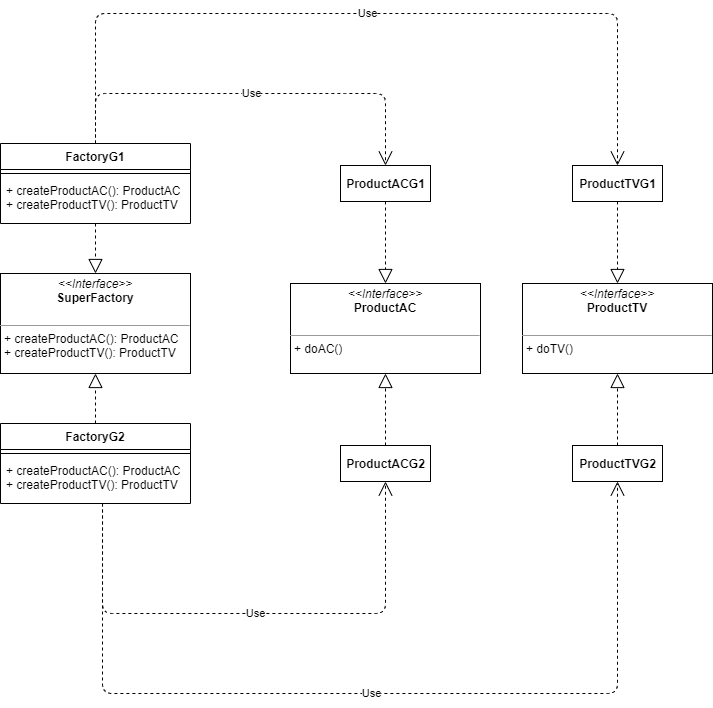

The diagram above was exported from draw.io. Its source (the exported page's mxGraphModel, read from the mxfile embedded in the PNG):
<mxGraphModel dx="1150" dy="1747" grid="1" gridSize="10" guides="1" tooltips="1" connect="1" arrows="1" fold="1" page="1" pageScale="1" pageWidth="827" pageHeight="1169" math="0" shadow="0">
  <root>
    <mxCell id="0" />
    <mxCell id="1" parent="0" />
    <mxCell id="128" value="&lt;p style=&quot;margin: 0px ; margin-top: 4px ; text-align: center&quot;&gt;&lt;i&gt;&amp;lt;&amp;lt;Interface&amp;gt;&amp;gt;&lt;/i&gt;&lt;br&gt;&lt;span style=&quot;font-weight: 700&quot;&gt;SuperFactory&lt;/span&gt;&lt;br&gt;&lt;/p&gt;&lt;p style=&quot;margin: 0px ; margin-left: 4px&quot;&gt;&lt;br&gt;&lt;/p&gt;&lt;hr size=&quot;1&quot;&gt;&lt;p style=&quot;margin: 0px ; margin-left: 4px&quot;&gt;+ createProductAC(): ProductAC&lt;br&gt;&lt;/p&gt;&lt;p style=&quot;margin: 0px ; margin-left: 4px&quot;&gt;+ createProductTV(): ProductTV&lt;br&gt;&lt;/p&gt;" style="verticalAlign=top;align=left;overflow=fill;fontSize=12;fontFamily=Helvetica;html=1;" parent="1" vertex="1">
      <mxGeometry x="58" y="-780" width="190" height="100" as="geometry" />
    </mxCell>
    <mxCell id="129" value="&lt;p style=&quot;margin: 0px ; margin-top: 4px ; text-align: center&quot;&gt;&lt;i&gt;&amp;lt;&amp;lt;Interface&amp;gt;&amp;gt;&lt;/i&gt;&lt;br&gt;&lt;span style=&quot;font-weight: 700&quot;&gt;ProductTV&lt;/span&gt;&lt;br&gt;&lt;/p&gt;&lt;p style=&quot;margin: 0px ; margin-left: 4px&quot;&gt;&lt;br&gt;&lt;/p&gt;&lt;hr size=&quot;1&quot;&gt;&lt;p style=&quot;margin: 0px ; margin-left: 4px&quot;&gt;+ doTV()&lt;br&gt;&lt;/p&gt;" style="verticalAlign=top;align=left;overflow=fill;fontSize=12;fontFamily=Helvetica;html=1;" parent="1" vertex="1">
      <mxGeometry x="580" y="-770" width="190" height="90" as="geometry" />
    </mxCell>
    <mxCell id="159" value="FactoryG1" style="swimlane;fontStyle=1;align=center;verticalAlign=top;childLayout=stackLayout;horizontal=1;startSize=26;horizontalStack=0;resizeParent=1;resizeParentMax=0;resizeLast=0;collapsible=1;marginBottom=0;" parent="1" vertex="1">
      <mxGeometry x="58" y="-910" width="190" height="80" as="geometry" />
    </mxCell>
    <mxCell id="160" value="" style="line;strokeWidth=1;fillColor=none;align=left;verticalAlign=middle;spacingTop=-1;spacingLeft=3;spacingRight=3;rotatable=0;labelPosition=right;points=[];portConstraint=eastwest;" parent="159" vertex="1">
      <mxGeometry y="26" width="190" height="8" as="geometry" />
    </mxCell>
    <mxCell id="161" value="+ createProductAC(): ProductAC&#10;+ createProductTV(): ProductTV" style="text;strokeColor=none;fillColor=none;align=left;verticalAlign=top;spacingLeft=4;spacingRight=4;overflow=hidden;rotatable=0;points=[[0,0.5],[1,0.5]];portConstraint=eastwest;" parent="159" vertex="1">
      <mxGeometry y="34" width="190" height="46" as="geometry" />
    </mxCell>
    <mxCell id="165" value="&lt;p style=&quot;margin: 0px ; margin-top: 4px ; text-align: center&quot;&gt;&lt;i&gt;&amp;lt;&amp;lt;Interface&amp;gt;&amp;gt;&lt;/i&gt;&lt;br&gt;&lt;span style=&quot;font-weight: 700&quot;&gt;ProductAC&lt;/span&gt;&lt;br&gt;&lt;/p&gt;&lt;p style=&quot;margin: 0px ; margin-left: 4px&quot;&gt;&lt;br&gt;&lt;/p&gt;&lt;hr size=&quot;1&quot;&gt;&lt;p style=&quot;margin: 0px ; margin-left: 4px&quot;&gt;+ doAC()&lt;br&gt;&lt;/p&gt;" style="verticalAlign=top;align=left;overflow=fill;fontSize=12;fontFamily=Helvetica;html=1;" parent="1" vertex="1">
      <mxGeometry x="348" y="-770" width="190" height="90" as="geometry" />
    </mxCell>
    <mxCell id="166" value="FactoryG2" style="swimlane;fontStyle=1;align=center;verticalAlign=top;childLayout=stackLayout;horizontal=1;startSize=26;horizontalStack=0;resizeParent=1;resizeParentMax=0;resizeLast=0;collapsible=1;marginBottom=0;" parent="1" vertex="1">
      <mxGeometry x="58" y="-630" width="190" height="80" as="geometry" />
    </mxCell>
    <mxCell id="167" value="" style="line;strokeWidth=1;fillColor=none;align=left;verticalAlign=middle;spacingTop=-1;spacingLeft=3;spacingRight=3;rotatable=0;labelPosition=right;points=[];portConstraint=eastwest;" parent="166" vertex="1">
      <mxGeometry y="26" width="190" height="8" as="geometry" />
    </mxCell>
    <mxCell id="168" value="+ createProductAC(): ProductAC&#10;+ createProductTV(): ProductTV" style="text;strokeColor=none;fillColor=none;align=left;verticalAlign=top;spacingLeft=4;spacingRight=4;overflow=hidden;rotatable=0;points=[[0,0.5],[1,0.5]];portConstraint=eastwest;" parent="166" vertex="1">
      <mxGeometry y="34" width="190" height="46" as="geometry" />
    </mxCell>
    <mxCell id="169" value="" style="endArrow=block;dashed=1;endFill=0;endSize=12;html=1;exitX=0.5;exitY=0;exitDx=0;exitDy=0;entryX=0.5;entryY=1;entryDx=0;entryDy=0;" parent="1" source="166" target="128" edge="1">
      <mxGeometry width="160" relative="1" as="geometry">
        <mxPoint x="298" y="-660" as="sourcePoint" />
        <mxPoint x="458" y="-660" as="targetPoint" />
      </mxGeometry>
    </mxCell>
    <mxCell id="170" value="" style="endArrow=block;dashed=1;endFill=0;endSize=12;html=1;entryX=0.5;entryY=0;entryDx=0;entryDy=0;exitX=0.5;exitY=1;exitDx=0;exitDy=0;exitPerimeter=0;" parent="1" source="161" target="128" edge="1">
      <mxGeometry width="160" relative="1" as="geometry">
        <mxPoint x="-132" y="-800" as="sourcePoint" />
        <mxPoint x="28" y="-800" as="targetPoint" />
      </mxGeometry>
    </mxCell>
    <mxCell id="171" value="&lt;span style=&quot;font-weight: 700&quot;&gt;ProductACG1&lt;/span&gt;" style="html=1;" parent="1" vertex="1">
      <mxGeometry x="398" y="-888" width="90" height="36" as="geometry" />
    </mxCell>
    <mxCell id="173" value="&lt;span style=&quot;font-weight: 700&quot;&gt;ProductTVG1&lt;/span&gt;" style="html=1;" parent="1" vertex="1">
      <mxGeometry x="630" y="-888" width="90" height="36" as="geometry" />
    </mxCell>
    <mxCell id="176" value="&lt;span style=&quot;font-weight: 700&quot;&gt;ProductACG2&lt;/span&gt;" style="html=1;" parent="1" vertex="1">
      <mxGeometry x="398" y="-608" width="90" height="36" as="geometry" />
    </mxCell>
    <mxCell id="178" value="&lt;span style=&quot;font-weight: 700&quot;&gt;ProductTVG2&lt;/span&gt;" style="html=1;" parent="1" vertex="1">
      <mxGeometry x="630" y="-608" width="90" height="36" as="geometry" />
    </mxCell>
    <mxCell id="180" value="" style="endArrow=block;dashed=1;endFill=0;endSize=12;html=1;exitX=0.5;exitY=0;exitDx=0;exitDy=0;entryX=0.5;entryY=1;entryDx=0;entryDy=0;" parent="1" source="176" target="165" edge="1">
      <mxGeometry width="160" relative="1" as="geometry">
        <mxPoint x="330" y="-750" as="sourcePoint" />
        <mxPoint x="490" y="-750" as="targetPoint" />
      </mxGeometry>
    </mxCell>
    <mxCell id="182" value="" style="endArrow=block;dashed=1;endFill=0;endSize=12;html=1;entryX=0.5;entryY=1;entryDx=0;entryDy=0;exitX=0.5;exitY=0;exitDx=0;exitDy=0;" parent="1" source="178" target="129" edge="1">
      <mxGeometry width="160" relative="1" as="geometry">
        <mxPoint x="330" y="-750" as="sourcePoint" />
        <mxPoint x="490" y="-750" as="targetPoint" />
      </mxGeometry>
    </mxCell>
    <mxCell id="183" value="" style="endArrow=block;dashed=1;endFill=0;endSize=12;html=1;exitX=0.5;exitY=1;exitDx=0;exitDy=0;entryX=0.5;entryY=0;entryDx=0;entryDy=0;" parent="1" source="171" target="165" edge="1">
      <mxGeometry width="160" relative="1" as="geometry">
        <mxPoint x="330" y="-750" as="sourcePoint" />
        <mxPoint x="490" y="-750" as="targetPoint" />
      </mxGeometry>
    </mxCell>
    <mxCell id="185" value="" style="endArrow=block;dashed=1;endFill=0;endSize=12;html=1;entryX=0.5;entryY=0;entryDx=0;entryDy=0;exitX=0.5;exitY=1;exitDx=0;exitDy=0;" parent="1" source="173" target="129" edge="1">
      <mxGeometry width="160" relative="1" as="geometry">
        <mxPoint x="520" y="-950" as="sourcePoint" />
        <mxPoint x="680" y="-950" as="targetPoint" />
      </mxGeometry>
    </mxCell>
    <mxCell id="188" value="Use" style="endArrow=open;endSize=12;dashed=1;html=1;entryX=0.5;entryY=1;entryDx=0;entryDy=0;" parent="1" target="176" edge="1">
      <mxGeometry width="160" relative="1" as="geometry">
        <mxPoint x="160" y="-550" as="sourcePoint" />
        <mxPoint x="403" y="-562" as="targetPoint" />
        <Array as="points">
          <mxPoint x="160" y="-440" />
          <mxPoint x="443" y="-440" />
        </Array>
      </mxGeometry>
    </mxCell>
    <mxCell id="190" value="Use" style="endArrow=open;endSize=12;dashed=1;html=1;entryX=0.5;entryY=1;entryDx=0;entryDy=0;exitX=0.537;exitY=1;exitDx=0;exitDy=0;exitPerimeter=0;" parent="1" source="168" target="178" edge="1">
      <mxGeometry width="160" relative="1" as="geometry">
        <mxPoint x="330" y="-450" as="sourcePoint" />
        <mxPoint x="490" y="-450" as="targetPoint" />
        <Array as="points">
          <mxPoint x="160" y="-360" />
          <mxPoint x="675" y="-360" />
        </Array>
      </mxGeometry>
    </mxCell>
    <mxCell id="191" value="Use" style="endArrow=open;endSize=12;dashed=1;html=1;exitX=0.5;exitY=0;exitDx=0;exitDy=0;entryX=0.5;entryY=0;entryDx=0;entryDy=0;" parent="1" source="159" target="171" edge="1">
      <mxGeometry width="160" relative="1" as="geometry">
        <mxPoint x="330" y="-850" as="sourcePoint" />
        <mxPoint x="490" y="-850" as="targetPoint" />
        <Array as="points">
          <mxPoint x="153" y="-960" />
          <mxPoint x="393" y="-960" />
          <mxPoint x="443" y="-960" />
        </Array>
      </mxGeometry>
    </mxCell>
    <mxCell id="193" value="Use" style="endArrow=open;endSize=12;dashed=1;html=1;exitX=0.5;exitY=0;exitDx=0;exitDy=0;entryX=0.5;entryY=0;entryDx=0;entryDy=0;" parent="1" source="159" target="173" edge="1">
      <mxGeometry width="160" relative="1" as="geometry">
        <mxPoint x="330" y="-750" as="sourcePoint" />
        <mxPoint x="490" y="-750" as="targetPoint" />
        <Array as="points">
          <mxPoint x="153" y="-1040" />
          <mxPoint x="675" y="-1040" />
        </Array>
      </mxGeometry>
    </mxCell>
  </root>
</mxGraphModel>